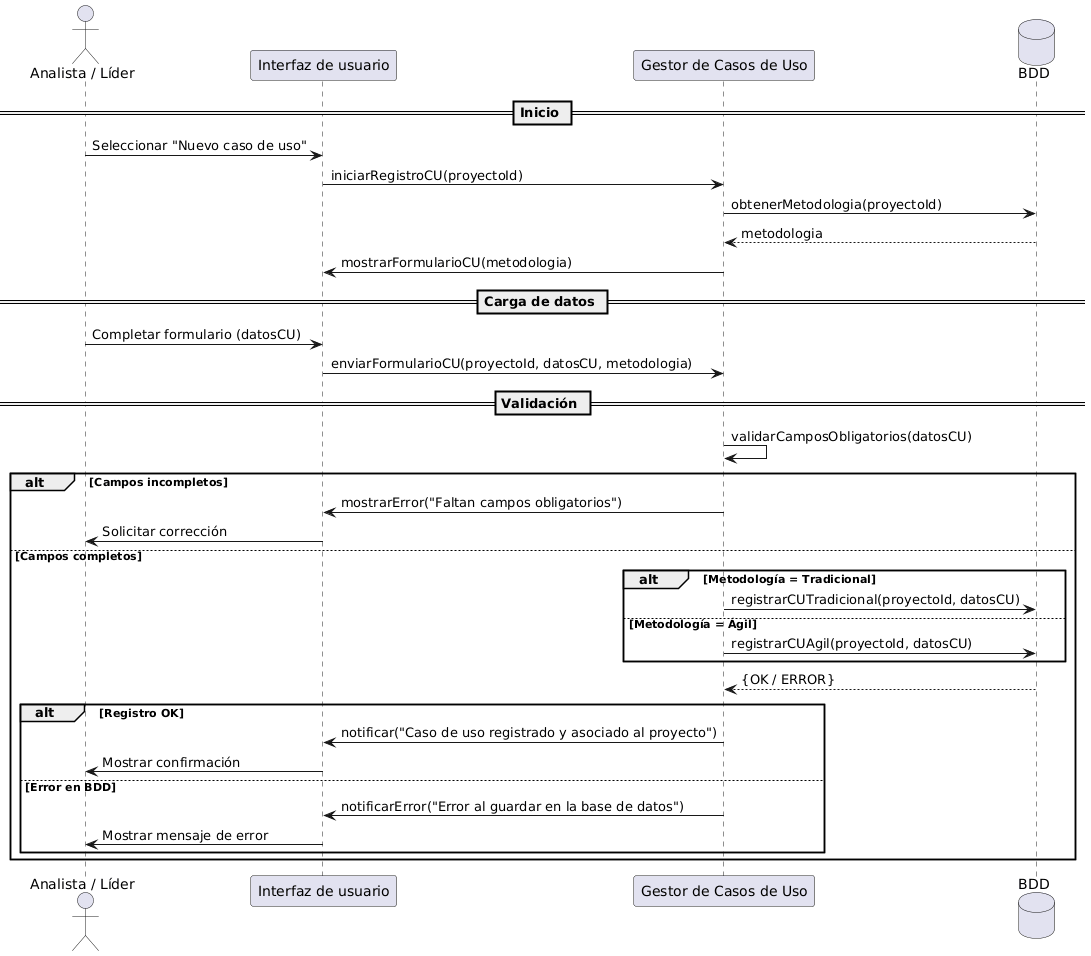

The diagram above was rendered by PlantUML. Its source (embedded in the PNG):
@startuml
actor "Analista / Líder" as Usuario
participant "Interfaz de usuario" as UI
participant "Gestor de Casos de Uso" as Gestor
database "BDD" as BDD

== Inicio ==
Usuario -> UI : Seleccionar "Nuevo caso de uso"
UI -> Gestor : iniciarRegistroCU(proyectoId)
Gestor -> BDD : obtenerMetodologia(proyectoId)
BDD --> Gestor : metodologia
Gestor -> UI : mostrarFormularioCU(metodologia)

== Carga de datos ==
Usuario -> UI : Completar formulario (datosCU)
UI -> Gestor : enviarFormularioCU(proyectoId, datosCU, metodologia)

== Validación ==
Gestor -> Gestor : validarCamposObligatorios(datosCU)

alt Campos incompletos
  Gestor -> UI : mostrarError("Faltan campos obligatorios")
  UI -> Usuario : Solicitar corrección
else Campos completos
  alt Metodología = Tradicional
    Gestor -> BDD : registrarCUTradicional(proyectoId, datosCU)
  else Metodología = Ágil
    Gestor -> BDD : registrarCUAgil(proyectoId, datosCU)
  end

  BDD --> Gestor : {OK / ERROR}

  alt Registro OK
    Gestor -> UI : notificar("Caso de uso registrado y asociado al proyecto")
    UI -> Usuario : Mostrar confirmación
  else Error en BDD
    Gestor -> UI : notificarError("Error al guardar en la base de datos")
    UI -> Usuario : Mostrar mensaje de error
  end
end
@enduml